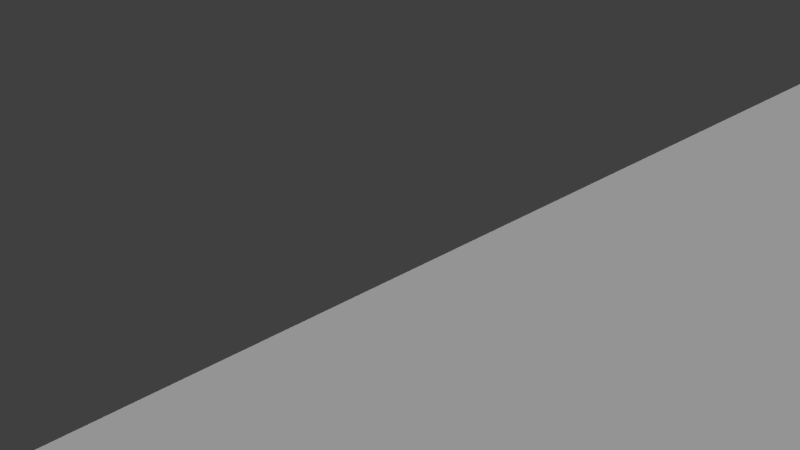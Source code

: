 # Source: Boundary02.blend  (saved by Blender 2.76.0; exported with 4.5.12 LTS)
import bpy
from mathutils import Matrix  # noqa: F401  (used for matrix-valued properties, if any)

bpy.ops.wm.read_factory_settings(use_empty=True)
scene = bpy.context.scene
scene.name = 'Scene'

# ---- collections
col_collection_1 = bpy.data.collections.new('Collection 1'); scene.collection.children.link(col_collection_1)

# ---- materials (node trees are filled in below, after node groups)
mat_roof = bpy.data.materials.new('Roof')
mat_roof.alpha_threshold = 0.0
mat_roof.use_transparent_shadow = False
mat_roof.roughness = 0.5
mat_roof.specular_intensity = 0.0
mat_wall = bpy.data.materials.new('Wall')
mat_wall.alpha_threshold = 0.0
mat_wall.use_transparent_shadow = False
mat_wall.roughness = 0.5
mat_wall.specular_intensity = 0.0

# ---- material node trees

# ---- world
world_world = bpy.data.worlds.new('World'); scene.world = world_world
world_world.color = (0.05088, 0.05088, 0.05088)
world_world.use_sun_shadow = False
world_world.sun_shadow_jitter_overblur = 0.0
world_world.cycles.sampling_method = 'MANUAL'
world_world.cycles.sample_map_resolution = 256

# ---- cameras
cam_camera = bpy.data.cameras.new('Camera')
cam_camera.clip_end = 100.0
cam_camera.lens = 35.0
cam_camera.sensor_width = 32.0
cam_camera.sensor_height = 18.0
cam_camera.ortho_scale = 7.314
cam_camera.dof.focus_distance = 0.0
cam_camera.dof.aperture_fstop = 128.0

# ---- lights
light_hemi = bpy.data.lights.new('Hemi', 'SUN')
light_hemi.transmission_factor = 0.0
light_hemi.angle = 0.1993
light_hemi.energy = 1.0
light_hemi.shadow_buffer_clip_start = 0.5
light_hemi.shadow_soft_size = 0.1
light_hemi.shadow_cascade_max_distance = 1000.0
light_hemi.cycles.use_multiple_importance_sampling = False
light_lamp = bpy.data.lights.new('Lamp', 'POINT')
light_lamp.transmission_factor = 0.0
light_lamp.cutoff_distance = 30.0
light_lamp.energy = 100.0
light_lamp.shadow_buffer_clip_start = 1.001
light_lamp.shadow_soft_size = 0.1
light_lamp.shadow_maximum_resolution = 0.006
light_lamp.use_absolute_resolution = True
light_lamp.cycles.use_multiple_importance_sampling = False

# ---- meshes
me_plane_001 = bpy.data.meshes.new('Plane.001')
me_plane_001.from_pydata([(0.8, -1.0, 0.5625), (1.0, -1.0, 0.5625), (1.0, 0.8, 0.5625), (1.0, 1.0, 0.5625), (1.0, -0.8, 0.5625), (1.0, -0.6, 0.5625), (1.0, -0.4, 0.5625), (1.0, -0.2, 0.5625), (1.0, 0.0, 0.5625), (1.0, 0.2, 0.5625), (1.0, 0.4, 0.5625), (1.0, 0.6, 0.5625), (0.8, 1.0, 0.5625), (0.8, 0.8, 0.5625), (0.8, -0.8, 0.5625), (0.8, -0.6, 0.5625), (0.8, -0.4, 0.5625), (0.8, -0.2, 0.5625), (0.8, 0.0, 0.5625), (0.8, 0.2, 0.5625), (0.8, 0.4, 0.5625), (0.8, 0.6, 0.5625)], [], [(13, 2, 3, 12), (0, 1, 4, 14), (14, 4, 5, 15), (15, 5, 6, 16), (16, 6, 7, 17), (17, 7, 8, 18), (18, 8, 9, 19), (19, 9, 10, 20), (20, 10, 11, 21), (21, 11, 2, 13)])
_uv = me_plane_001.uv_layers.new(name='UVMap')
_uv.uv.foreach_set('vector', [1.727, 0.3014, 1.727, -0.1532, 2.034, -0.1532, 2.034, 0.3014, -1.034, 0.3014, -1.034, -0.1532, -0.7271, -0.1532, -0.7271, 0.3014, -0.7271, 0.3014, -0.7271, -0.1532, -0.4203, -0.1532, -0.4203, 0.3014, -0.4203, 0.3014, -0.4203, -0.1532, -0.1135, -0.1532, -0.1135, 0.3014, -0.1135, 0.3014, -0.1135, -0.1532, 0.1932, -0.1532, 0.1932, 0.3014, 0.1932, 0.3014, 0.1932, -0.1532, 0.5, -0.1532, 0.5, 0.3014, 0.5, 0.3014, 0.5, -0.1532, 0.8068, -0.1532, 0.8068, 0.3014, 0.8068, 0.3014, 0.8068, -0.1532, 1.114, -0.1532, 1.114, 0.3014, 1.114, 0.3014, 1.114, -0.1532, 1.42, -0.1532, 1.42, 0.3014, 1.42, 0.3014, 1.42, -0.1532, 1.727, -0.1532, 1.727, 0.3014])
me_plane_001.materials.append(mat_roof)
me_plane_001.use_remesh_preserve_volume = False
me_plane_001.use_remesh_preserve_attributes = False
me_plane_001.use_mirror_vertex_groups = False
me_plane_001.update()
me_plane = bpy.data.meshes.new('Plane')
me_plane.from_pydata([(1.0, -1.0, 0.0), (1.0, 1.0, 0.0), (0.8, -1.0, 0.0), (1.0, -0.8, 0.0), (1.0, -0.6, 0.0), (1.0, -0.4, 0.0), (1.0, -0.2, 0.0), (1.0, 0.0, 0.0), (1.0, 0.2, 0.0), (1.0, 0.4, 0.0), (1.0, 0.6, 0.0), (1.0, 0.8, 0.0), (0.8, 1.0, 0.0), (0.8, -0.8, 0.0), (0.8, -0.6, 0.0), (0.8, -0.4, 0.0), (0.8, -0.2, 0.0), (0.8, 0.0, 0.0), (0.8, 0.2, 0.0), (0.8, 0.4, 0.0), (0.8, 0.6, 0.0), (0.8, 0.8, 0.0), (0.8, -1.0, 0.0), (1.0, -1.0, 0.0), (1.0, 0.8, 0.0), (1.0, 1.0, 0.0), (1.0, -0.8, 0.0), (1.0, -0.6, 0.0), (1.0, -0.4, 0.0), (1.0, -0.2, 0.0), (1.0, 0.0, 0.0), (1.0, 0.2, 0.0), (1.0, 0.4, 0.0), (1.0, 0.6, 0.0), (0.8, 1.0, 0.0), (0.8, 0.8, 0.0), (0.8, -0.8, 0.0), (0.8, -0.6, 0.0), (0.8, -0.4, 0.0), (0.8, -0.2, 0.0), (0.8, 0.0, 0.0), (0.8, 0.2, 0.0), (0.8, 0.4, 0.0), (0.8, 0.6, 0.0), (0.8, -1.0, 0.5625), (1.0, -1.0, 0.5625), (1.0, 0.8, 0.5625), (1.0, 1.0, 0.5625), (1.0, -0.8, 0.5625), (1.0, -0.6, 0.5625), (1.0, -0.4, 0.5625), (1.0, -0.2, 0.5625), (1.0, 0.0, 0.5625), (1.0, 0.2, 0.5625), (1.0, 0.4, 0.5625), (1.0, 0.6, 0.5625), (0.8, 1.0, 0.5625), (0.8, 0.8, 0.5625), (0.8, -0.8, 0.5625), (0.8, -0.6, 0.5625), (0.8, -0.4, 0.5625), (0.8, -0.2, 0.5625), (0.8, 0.0, 0.5625), (0.8, 0.2, 0.5625), (0.8, 0.4, 0.5625), (0.8, 0.6, 0.5625)], [], [(18, 17, 40, 41), (0, 3, 26, 23), (9, 10, 33, 32), (17, 16, 39, 40), (8, 9, 32, 31), (16, 15, 38, 39), (7, 8, 31, 30), (15, 14, 37, 38), (6, 7, 30, 29), (14, 13, 36, 37), (39, 38, 60, 61), (24, 25, 47, 46), (31, 32, 54, 53), (38, 37, 59, 60), (22, 23, 45, 44), (30, 31, 53, 52), (37, 36, 58, 59), (35, 43, 65, 57), (29, 30, 52, 51), (36, 22, 44, 58), (10, 11, 24, 33), (3, 4, 27, 26), (2, 0, 23, 22), (19, 18, 41, 42), (1, 12, 34, 25), (12, 21, 35, 34), (4, 5, 28, 27), (11, 1, 25, 24), (20, 19, 42, 43), (13, 2, 22, 36), (5, 6, 29, 28), (21, 20, 43, 35), (32, 33, 55, 54), (23, 26, 48, 45), (40, 39, 61, 62), (33, 24, 46, 55), (26, 27, 49, 48), (41, 40, 62, 63), (25, 34, 56, 47), (27, 28, 50, 49), (42, 41, 63, 64), (34, 35, 57, 56), (28, 29, 51, 50), (43, 42, 64, 65)])
_uv = me_plane.uv_layers.new(name='UVMap')
_uv.uv.foreach_set('vector', [0.0, 0.0, 0.0, 0.0, 0.0, 0.0, 0.0, 0.0, 0.0, 0.0, 0.0, 0.0, 0.0, 0.0, 0.0, 0.0, 0.0, 0.0, 0.0, 0.0, 0.0, 0.0, 0.0, 0.0, 0.0, 0.0, 0.0, 0.0, 0.0, 0.0, 0.0, 0.0, 0.0, 0.0, 0.0, 0.0, 0.0, 0.0, 0.0, 0.0, 0.0, 0.0, 0.0, 0.0, 0.0, 0.0, 0.0, 0.0, 0.0, 0.0, 0.0, 0.0, 0.0, 0.0, 0.0, 0.0, 0.0, 0.0, 0.0, 0.0, 0.0, 0.0, 0.0, 0.0, 0.0, 0.0, 0.0, 0.0, 0.0, 0.0, 0.0, 0.0, 0.0, 0.0, 0.0, 0.0, 0.0, 0.0, 0.0, 0.0, 0.2498, 0.6804, -0.0003238, 0.6804, -0.0003239, -0.2917, 0.2498, -0.2917, -0.2316, -0.503, -0.2316, -0.7538, 0.5389, -0.7538, 0.5389, -0.503, -0.2316, 0.2492, -0.2316, -0.001512, 0.5389, -0.001512, 0.5389, 0.2492, -0.0003238, 0.6804, -0.2505, 0.6804, -0.2505, -0.2917, -0.0003239, -0.2917, 0.7237, 0.5625, 0.6145, 0.5625, 0.6145, 0.2812, 0.7237, 0.2812, -0.2316, 0.5, -0.2316, 0.2492, 0.5389, 0.2492, 0.5389, 0.5, -0.2505, 0.6804, -0.5006, 0.6804, -0.5006, -0.2917, -0.2505, -0.2917, 1.501, 0.6804, 1.25, 0.6804, 1.25, -0.2917, 1.501, -0.2917, -0.2316, 0.7508, -0.2316, 0.5, 0.5389, 0.5, 0.5389, 0.7508, -0.5006, 0.6804, -0.7508, 0.6804, -0.7508, -0.2917, -0.5006, -0.2917, 0.0, 0.0, 0.0, 0.0, 0.0, 0.0, 0.0, 0.0, 0.0, 0.0, 0.0, 0.0, 0.0, 0.0, 0.0, 0.0, 0.0, 0.0, 0.0, 0.0, 0.0, 0.0, 0.0, 0.0, 0.0, 0.0, 0.0, 0.0, 0.0, 0.0, 0.0, 0.0, 0.0, 0.0, 0.0, 0.0, 0.0, 0.0, 0.0, 0.0, 0.0, 0.0, 0.0, 0.0, 0.0, 0.0, 0.0, 0.0, 0.0, 0.0, 0.0, 0.0, 0.0, 0.0, 0.0, 0.0, 0.0, 0.0, 0.0, 0.0, 0.0, 0.0, 0.0, 0.0, 0.0, 0.0, 0.0, 0.0, 0.0, 0.0, 0.0, 0.0, 0.0, 0.0, 0.0, 0.0, 0.0, 0.0, 0.0, 0.0, 0.0, 0.0, 0.0, 0.0, 0.0, 0.0, 0.0, 0.0, 0.0, 0.0, 0.0, 0.0, 0.0, 0.0, 0.0, 0.0, -0.2316, -0.001512, -0.2316, -0.2523, 0.5389, -0.2523, 0.5389, -0.001512, -0.2316, 1.754, -0.2316, 1.503, 0.5389, 1.503, 0.5389, 1.754, 0.5, 0.6804, 0.2498, 0.6804, 0.2498, -0.2917, 0.5, -0.2917, -0.2316, -0.2523, -0.2316, -0.503, 0.5389, -0.503, 0.5389, -0.2523, -0.2316, 1.503, -0.2316, 1.252, 0.5389, 1.252, 0.5389, 1.503, 0.7502, 0.6804, 0.5, 0.6804, 0.5, -0.2917, 0.7502, -0.2917, 0.6145, 5.96e-08, 0.7237, 0.0, 0.7237, 0.2812, 0.6145, 0.2812, -0.2316, 1.252, -0.2316, 1.002, 0.5389, 1.002, 0.5389, 1.252, 1.0, 0.6804, 0.7502, 0.6804, 0.7502, -0.2917, 1.0, -0.2917, 1.751, 0.6804, 1.501, 0.6804, 1.501, -0.2917, 1.751, -0.2917, -0.2316, 1.002, -0.2316, 0.7508, 0.5389, 0.7508, 0.5389, 1.002, 1.25, 0.6804, 1.0, 0.6804, 1.0, -0.2917, 1.25, -0.2917])
me_plane.materials.append(mat_wall)
me_plane.use_remesh_preserve_volume = False
me_plane.use_remesh_preserve_attributes = False
me_plane.use_mirror_vertex_groups = False
me_plane.update()

# ---- objects
ob_hemi = bpy.data.objects.new('Hemi', light_hemi)
ob_roof = bpy.data.objects.new('Roof', me_plane_001)
ob_wall = bpy.data.objects.new('Wall', me_plane)
ob_lamp = bpy.data.objects.new('Lamp', light_lamp)
ob_camera = bpy.data.objects.new('Camera', cam_camera)

# ---- transforms, parenting, visibility, modifiers, constraints
ob_hemi.location = (7.077, -0.5524, 7.947)
ob_hemi.hide_viewport = True
ob_hemi.lineart.crease_threshold = 0.0
ob_roof.location = (0.0, 0.0, 0.0)
ob_roof.scale = (8.0, 8.0, 8.0)
ob_roof.lineart.crease_threshold = 0.0
ob_wall.location = (0.0, 0.0, 0.0)
ob_wall.scale = (8.0, 8.0, 8.0)
ob_wall.lineart.crease_threshold = 0.0
ob_lamp.location = (4.438, 1.005, 1.772)
ob_lamp.rotation_euler = (0.6503, 0.05522, 1.866)
ob_lamp.lock_rotations_4d = False
ob_lamp.empty_display_type = 'ARROWS'
ob_lamp.color = (0.0, 0.0, 0.0, 0.0)
ob_lamp.hide_viewport = True
ob_lamp.lineart.crease_threshold = 0.0
ob_camera.location = (7.481, -6.508, 5.344)
ob_camera.rotation_euler = (1.109, 0.01082, 0.8149)
ob_camera.lock_rotations_4d = False
ob_camera.empty_display_type = 'ARROWS'
ob_camera.color = (0.0, 0.0, 0.0, 0.0)
ob_camera.hide_viewport = True
ob_camera.display_type = 'WIRE'
ob_camera.lineart.crease_threshold = 0.0

# ---- collection membership
col_collection_1.objects.link(ob_hemi)
col_collection_1.objects.link(ob_roof)
col_collection_1.objects.link(ob_wall)
col_collection_1.objects.link(ob_lamp)
col_collection_1.objects.link(ob_camera)

# ---- scene / render settings (as saved in the file)
scene.camera = ob_camera
scene.frame_start = 1; scene.frame_end = 250; scene.frame_set(1)
scene.render.engine = 'BLENDER_EEVEE_NEXT'
scene.render.resolution_percentage = 50
scene.render.dither_intensity = 0.0
scene.cycles.use_denoising = False
scene.cycles.samples = 10
scene.cycles.sampling_pattern = 'TABULATED_SOBOL'
scene.cycles.light_sampling_threshold = 0.0
scene.cycles.use_adaptive_sampling = False
scene.cycles.use_light_tree = False
scene.cycles.blur_glossy = 0.0
scene.cycles.pixel_filter_type = 'GAUSSIAN'
scene.cycles.sample_clamp_indirect = 0.0
scene.view_settings.view_transform = 'Standard'
bpy.context.view_layer.update()
